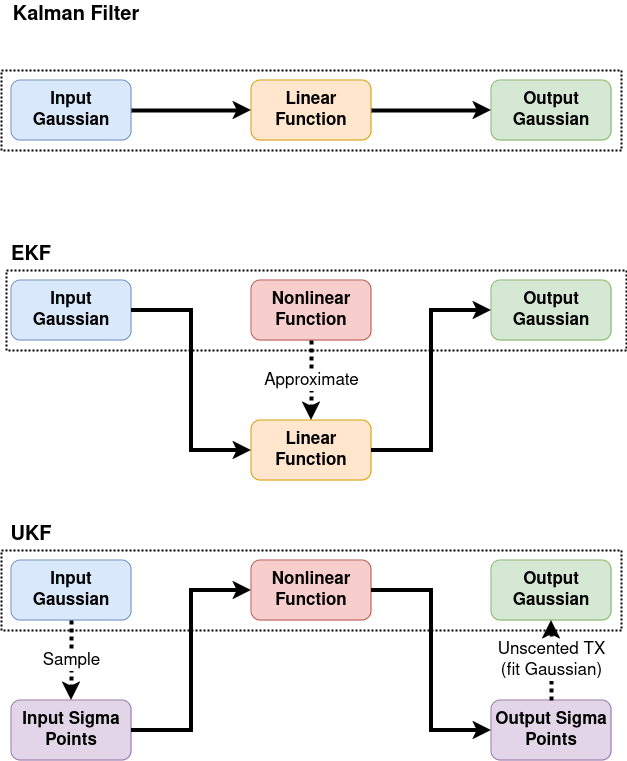

The diagram above was exported from draw.io. Its source (the exported page's mxGraphModel, read from the mxfile embedded in the PNG):
<mxGraphModel dx="1378" dy="886" grid="1" gridSize="10" guides="1" tooltips="1" connect="1" arrows="1" fold="1" page="1" pageScale="1" pageWidth="850" pageHeight="1100" math="0" shadow="0">
  <root>
    <mxCell id="0" />
    <mxCell id="1" parent="0" />
    <mxCell id="6UTTR8mJ2K5GgJwgg0ke-1" value="Input Gaussian" style="rounded=1;whiteSpace=wrap;html=1;fillColor=#dae8fc;strokeColor=#6c8ebf;fontStyle=1;fontSize=17;" vertex="1" parent="1">
      <mxGeometry x="120" y="160" width="120" height="60" as="geometry" />
    </mxCell>
    <mxCell id="6UTTR8mJ2K5GgJwgg0ke-2" value="Input Gaussian" style="rounded=1;whiteSpace=wrap;html=1;fillColor=#dae8fc;strokeColor=#6c8ebf;fontStyle=1;fontSize=17;" vertex="1" parent="1">
      <mxGeometry x="120" y="360" width="120" height="60" as="geometry" />
    </mxCell>
    <mxCell id="6UTTR8mJ2K5GgJwgg0ke-3" value="Input Gaussian" style="rounded=1;whiteSpace=wrap;html=1;fillColor=#dae8fc;strokeColor=#6c8ebf;fontStyle=1;fontSize=17;" vertex="1" parent="1">
      <mxGeometry x="120" y="640" width="120" height="60" as="geometry" />
    </mxCell>
    <mxCell id="6UTTR8mJ2K5GgJwgg0ke-4" value="Output Gaussian" style="rounded=1;whiteSpace=wrap;html=1;fillColor=#d5e8d4;strokeColor=#82b366;fontStyle=1;fontSize=17;" vertex="1" parent="1">
      <mxGeometry x="600" y="160" width="120" height="60" as="geometry" />
    </mxCell>
    <mxCell id="6UTTR8mJ2K5GgJwgg0ke-5" value="Output Gaussian" style="rounded=1;whiteSpace=wrap;html=1;fillColor=#d5e8d4;strokeColor=#82b366;fontStyle=1;fontSize=17;" vertex="1" parent="1">
      <mxGeometry x="600" y="360" width="120" height="60" as="geometry" />
    </mxCell>
    <mxCell id="6UTTR8mJ2K5GgJwgg0ke-6" value="Output Gaussian" style="rounded=1;whiteSpace=wrap;html=1;fillColor=#d5e8d4;strokeColor=#82b366;fontStyle=1;fontSize=17;" vertex="1" parent="1">
      <mxGeometry x="600" y="640" width="120" height="60" as="geometry" />
    </mxCell>
    <mxCell id="6UTTR8mJ2K5GgJwgg0ke-7" value="Linear Function" style="rounded=1;whiteSpace=wrap;html=1;fillColor=#ffe6cc;strokeColor=#d79b00;fontStyle=1;fontSize=17;" vertex="1" parent="1">
      <mxGeometry x="360" y="160" width="120" height="60" as="geometry" />
    </mxCell>
    <mxCell id="6UTTR8mJ2K5GgJwgg0ke-9" value="Linear Function" style="rounded=1;whiteSpace=wrap;html=1;fillColor=#ffe6cc;strokeColor=#d79b00;fontStyle=1;fontSize=17;" vertex="1" parent="1">
      <mxGeometry x="360" y="500" width="120" height="60" as="geometry" />
    </mxCell>
    <mxCell id="6UTTR8mJ2K5GgJwgg0ke-10" value="Nonlinear Function" style="rounded=1;whiteSpace=wrap;html=1;fillColor=#f8cecc;strokeColor=#b85450;fontStyle=1;fontSize=17;" vertex="1" parent="1">
      <mxGeometry x="360" y="360" width="120" height="60" as="geometry" />
    </mxCell>
    <mxCell id="6UTTR8mJ2K5GgJwgg0ke-11" value="Nonlinear Function" style="rounded=1;whiteSpace=wrap;html=1;fillColor=#f8cecc;strokeColor=#b85450;fontStyle=1;fontSize=17;" vertex="1" parent="1">
      <mxGeometry x="360" y="640" width="120" height="60" as="geometry" />
    </mxCell>
    <mxCell id="6UTTR8mJ2K5GgJwgg0ke-12" value="Input Sigma Points" style="rounded=1;whiteSpace=wrap;html=1;fillColor=#e1d5e7;strokeColor=#9673a6;fontStyle=1;fontSize=17;" vertex="1" parent="1">
      <mxGeometry x="120" y="780" width="120" height="60" as="geometry" />
    </mxCell>
    <mxCell id="6UTTR8mJ2K5GgJwgg0ke-13" value="Output Sigma Points" style="rounded=1;whiteSpace=wrap;html=1;fillColor=#e1d5e7;strokeColor=#9673a6;fontStyle=1;fontSize=17;" vertex="1" parent="1">
      <mxGeometry x="600" y="780" width="120" height="60" as="geometry" />
    </mxCell>
    <mxCell id="6UTTR8mJ2K5GgJwgg0ke-14" value="" style="endArrow=classic;html=1;rounded=0;exitX=1;exitY=0.5;exitDx=0;exitDy=0;entryX=0;entryY=0.5;entryDx=0;entryDy=0;strokeWidth=4;curved=0;" edge="1" parent="1" source="6UTTR8mJ2K5GgJwgg0ke-1" target="6UTTR8mJ2K5GgJwgg0ke-7">
      <mxGeometry width="50" height="50" relative="1" as="geometry">
        <mxPoint x="310" y="130" as="sourcePoint" />
        <mxPoint x="360" y="80" as="targetPoint" />
      </mxGeometry>
    </mxCell>
    <mxCell id="6UTTR8mJ2K5GgJwgg0ke-15" value="" style="endArrow=classic;html=1;rounded=0;entryX=0;entryY=0.5;entryDx=0;entryDy=0;strokeWidth=4;curved=0;" edge="1" parent="1" target="6UTTR8mJ2K5GgJwgg0ke-4">
      <mxGeometry width="50" height="50" relative="1" as="geometry">
        <mxPoint x="480" y="190" as="sourcePoint" />
        <mxPoint x="370" y="200" as="targetPoint" />
      </mxGeometry>
    </mxCell>
    <mxCell id="6UTTR8mJ2K5GgJwgg0ke-16" value="" style="endArrow=classic;html=1;rounded=0;exitX=1;exitY=0.5;exitDx=0;exitDy=0;entryX=0;entryY=0.5;entryDx=0;entryDy=0;strokeWidth=4;curved=0;" edge="1" parent="1" target="6UTTR8mJ2K5GgJwgg0ke-9">
      <mxGeometry width="50" height="50" relative="1" as="geometry">
        <mxPoint x="240" y="390" as="sourcePoint" />
        <mxPoint x="360" y="390" as="targetPoint" />
        <Array as="points">
          <mxPoint x="300" y="390" />
          <mxPoint x="300" y="530" />
        </Array>
      </mxGeometry>
    </mxCell>
    <mxCell id="6UTTR8mJ2K5GgJwgg0ke-18" value="" style="endArrow=classic;html=1;rounded=0;exitX=1;exitY=0.5;exitDx=0;exitDy=0;entryX=0;entryY=0.5;entryDx=0;entryDy=0;strokeWidth=4;curved=0;" edge="1" parent="1" source="6UTTR8mJ2K5GgJwgg0ke-9" target="6UTTR8mJ2K5GgJwgg0ke-5">
      <mxGeometry width="50" height="50" relative="1" as="geometry">
        <mxPoint x="260" y="410" as="sourcePoint" />
        <mxPoint x="380" y="410" as="targetPoint" />
        <Array as="points">
          <mxPoint x="540" y="530" />
          <mxPoint x="540" y="390" />
        </Array>
      </mxGeometry>
    </mxCell>
    <mxCell id="6UTTR8mJ2K5GgJwgg0ke-19" value="&lt;div style=&quot;font-size: 17px;&quot;&gt;Approximate&lt;/div&gt;" style="endArrow=classic;html=1;rounded=0;exitX=0.5;exitY=1;exitDx=0;exitDy=0;entryX=0.5;entryY=0;entryDx=0;entryDy=0;strokeWidth=4;curved=0;dashed=1;dashPattern=1 1;fontSize=17;verticalAlign=middle;" edge="1" parent="1" source="6UTTR8mJ2K5GgJwgg0ke-10" target="6UTTR8mJ2K5GgJwgg0ke-9">
      <mxGeometry width="50" height="50" relative="1" as="geometry">
        <mxPoint x="270" y="420" as="sourcePoint" />
        <mxPoint x="390" y="420" as="targetPoint" />
      </mxGeometry>
    </mxCell>
    <mxCell id="6UTTR8mJ2K5GgJwgg0ke-21" value="" style="endArrow=classic;html=1;rounded=0;exitX=1;exitY=0.5;exitDx=0;exitDy=0;strokeWidth=4;curved=0;entryX=0;entryY=0.5;entryDx=0;entryDy=0;" edge="1" parent="1" source="6UTTR8mJ2K5GgJwgg0ke-12" target="6UTTR8mJ2K5GgJwgg0ke-11">
      <mxGeometry width="50" height="50" relative="1" as="geometry">
        <mxPoint x="250" y="240" as="sourcePoint" />
        <mxPoint x="390" y="740" as="targetPoint" />
        <Array as="points">
          <mxPoint x="300" y="810" />
          <mxPoint x="300" y="670" />
        </Array>
      </mxGeometry>
    </mxCell>
    <mxCell id="6UTTR8mJ2K5GgJwgg0ke-22" value="" style="endArrow=classic;html=1;rounded=0;exitX=1;exitY=0.5;exitDx=0;exitDy=0;entryX=0;entryY=0.5;entryDx=0;entryDy=0;strokeWidth=4;curved=0;" edge="1" parent="1" source="6UTTR8mJ2K5GgJwgg0ke-11" target="6UTTR8mJ2K5GgJwgg0ke-13">
      <mxGeometry width="50" height="50" relative="1" as="geometry">
        <mxPoint x="260" y="250" as="sourcePoint" />
        <mxPoint x="380" y="250" as="targetPoint" />
        <Array as="points">
          <mxPoint x="540" y="670" />
          <mxPoint x="540" y="810" />
        </Array>
      </mxGeometry>
    </mxCell>
    <mxCell id="6UTTR8mJ2K5GgJwgg0ke-23" value="Sample" style="endArrow=classic;html=1;rounded=0;exitX=0.5;exitY=1;exitDx=0;exitDy=0;entryX=0.5;entryY=0;entryDx=0;entryDy=0;strokeWidth=4;curved=0;dashed=1;dashPattern=1 1;fontSize=17;" edge="1" parent="1" source="6UTTR8mJ2K5GgJwgg0ke-3" target="6UTTR8mJ2K5GgJwgg0ke-12">
      <mxGeometry width="50" height="50" relative="1" as="geometry">
        <mxPoint x="270" y="260" as="sourcePoint" />
        <mxPoint x="390" y="260" as="targetPoint" />
      </mxGeometry>
    </mxCell>
    <mxCell id="6UTTR8mJ2K5GgJwgg0ke-24" value="Unscented TX&lt;br&gt;(fit Gaussian)" style="endArrow=classic;html=1;rounded=0;exitX=0.5;exitY=0;exitDx=0;exitDy=0;entryX=0.5;entryY=1;entryDx=0;entryDy=0;strokeWidth=4;curved=0;dashed=1;dashPattern=1 1;fontSize=17;" edge="1" parent="1" source="6UTTR8mJ2K5GgJwgg0ke-13" target="6UTTR8mJ2K5GgJwgg0ke-6">
      <mxGeometry width="50" height="50" relative="1" as="geometry">
        <mxPoint x="280" y="270" as="sourcePoint" />
        <mxPoint x="400" y="270" as="targetPoint" />
      </mxGeometry>
    </mxCell>
    <mxCell id="6UTTR8mJ2K5GgJwgg0ke-25" value="&lt;div style=&quot;font-size: 20px;&quot;&gt;Kalman Filter&lt;/div&gt;" style="text;strokeColor=none;align=center;fillColor=none;html=1;verticalAlign=middle;whiteSpace=wrap;rounded=0;fontSize=20;fontStyle=1" vertex="1" parent="1">
      <mxGeometry x="120" y="80" width="130" height="30" as="geometry" />
    </mxCell>
    <mxCell id="6UTTR8mJ2K5GgJwgg0ke-26" value="&lt;div style=&quot;font-size: 20px;&quot;&gt;EKF&lt;/div&gt;" style="text;strokeColor=none;align=center;fillColor=none;html=1;verticalAlign=middle;whiteSpace=wrap;rounded=0;fontSize=20;fontStyle=1" vertex="1" parent="1">
      <mxGeometry x="120" y="320" width="40" height="30" as="geometry" />
    </mxCell>
    <mxCell id="6UTTR8mJ2K5GgJwgg0ke-27" value="&lt;div&gt;UKF&lt;/div&gt;" style="text;strokeColor=none;align=center;fillColor=none;html=1;verticalAlign=middle;whiteSpace=wrap;rounded=0;fontSize=20;fontStyle=1" vertex="1" parent="1">
      <mxGeometry x="120" y="600" width="40" height="30" as="geometry" />
    </mxCell>
    <mxCell id="6UTTR8mJ2K5GgJwgg0ke-28" value="" style="whiteSpace=wrap;html=1;dashed=1;dashPattern=1 1;strokeWidth=2;fillColor=none;" vertex="1" parent="1">
      <mxGeometry x="110" y="150" width="620" height="80" as="geometry" />
    </mxCell>
    <mxCell id="6UTTR8mJ2K5GgJwgg0ke-29" value="" style="whiteSpace=wrap;html=1;dashed=1;dashPattern=1 1;strokeWidth=2;fillColor=none;" vertex="1" parent="1">
      <mxGeometry x="115" y="350" width="620" height="80" as="geometry" />
    </mxCell>
    <mxCell id="6UTTR8mJ2K5GgJwgg0ke-30" value="" style="whiteSpace=wrap;html=1;dashed=1;dashPattern=1 1;strokeWidth=2;fillColor=none;" vertex="1" parent="1">
      <mxGeometry x="110" y="630" width="620" height="80" as="geometry" />
    </mxCell>
  </root>
</mxGraphModel>